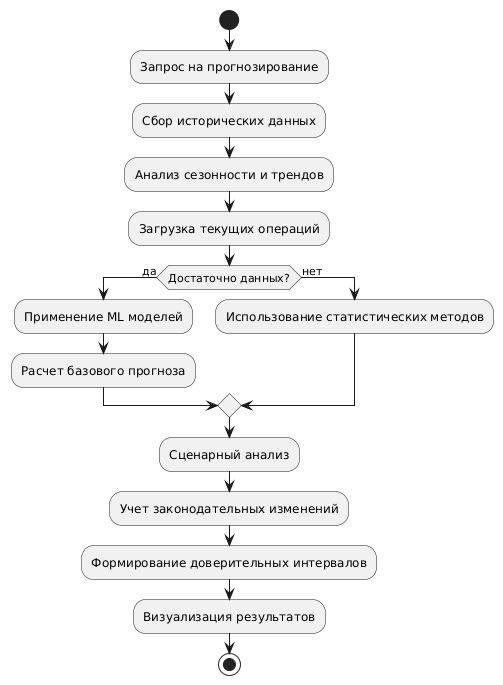

The diagram above was rendered by PlantUML. Its source (embedded in the PNG):
@startuml
start
:Запрос на прогнозирование;
:Сбор исторических данных;
:Анализ сезонности и трендов;
:Загрузка текущих операций;

if (Достаточно данных?) then (да)
  :Применение ML моделей;
  :Расчет базового прогноза;
else (нет)
  :Использование статистических методов;
endif

:Сценарный анализ;
:Учет законодательных изменений;
:Формирование доверительных интервалов;
:Визуализация результатов;
stop
@enduml